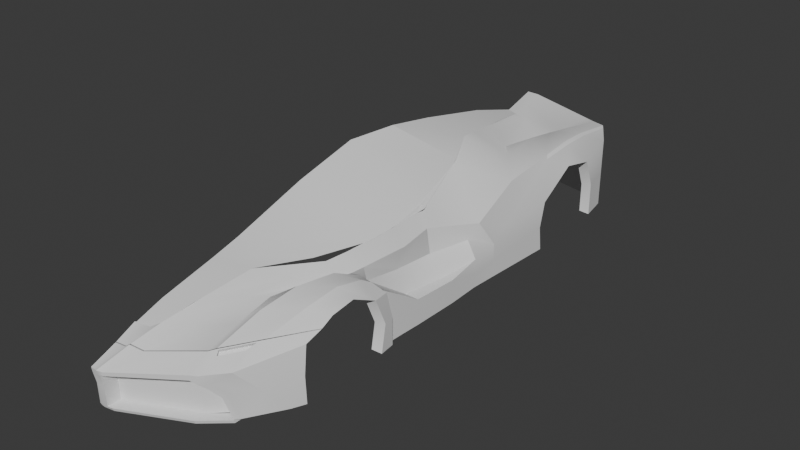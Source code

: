 # Source: parte4.blend  (saved by Blender 4.4.32; exported with 4.5.12 LTS)
import bpy
from mathutils import Matrix  # noqa: F401  (used for matrix-valued properties, if any)

bpy.ops.wm.read_factory_settings(use_empty=True)
scene = bpy.context.scene
scene.name = 'Scene'

# ---- collections
col_collection = bpy.data.collections.new('Collection'); scene.collection.children.link(col_collection)

# ---- node groups
ng_smooth_by_angle = bpy.data.node_groups.new('Smooth by Angle', 'GeometryNodeTree')
_s = ng_smooth_by_angle.interface.new_socket(name='Mesh', in_out='OUTPUT', socket_type='NodeSocketGeometry')
_s = ng_smooth_by_angle.interface.new_socket(name='Mesh', in_out='INPUT', socket_type='NodeSocketGeometry')
_s = ng_smooth_by_angle.interface.new_socket(name='Angle', in_out='INPUT', socket_type='NodeSocketFloat')
_s.subtype = 'ANGLE'
_s.default_value = 0.5236
_s.min_value = 0.0
_s.max_value = 3.142
_s.description = 'Maximum face angle for smooth edges'
_s = ng_smooth_by_angle.interface.new_socket(name='Ignore Sharpness', in_out='INPUT', socket_type='NodeSocketBool')
_s.force_non_field = True
ng_smooth_by_angle.description = 'Set the sharpness of mesh edges based on the angle between the neighboring faces'
ng_smooth_by_angle.is_modifier = True
_N = ng_smooth_by_angle.nodes; _L = ng_smooth_by_angle.links
n0 = _N.new('GeometryNodeSetShadeSmooth'); n0.name = 'Set Shade Smooth'; n0.location = (120, -80)
n0.domain = 'EDGE'
n1 = _N.new('GeometryNodeSetShadeSmooth'); n1.name = 'Set Shade Smooth.001'; n1.location = (300, -80)
n2 = _N.new('NodeGroupOutput'); n2.name = 'Group Output'; n2.location = (480, -80)
n3 = _N.new('GeometryNodeInputMeshEdgeAngle'); n3.name = 'Edge Angle'; n3.location = (-440, -240)
n4 = _N.new('NodeGroupInput'); n4.name = 'Group Input'; n4.location = (-80, -80)
n5 = _N.new('GeometryNodeInputEdgeSmooth'); n5.name = 'Is Edge Smooth'; n5.location = (-260, -120)
n6 = _N.new('GeometryNodeInputShadeSmooth'); n6.name = 'Is Shade Smooth'; n6.location = (-440, -397)
n7 = _N.new('FunctionNodeCompare'); n7.name = 'Compare'; n7.location = (-260, -260)
n7.operation = 'LESS_EQUAL'
n7.inputs[6].default_value = (0.0, 0.0, 0.0, 0.0)
n7.inputs[7].default_value = (0.0, 0.0, 0.0, 0.0)
n8 = _N.new('FunctionNodeBooleanMath'); n8.name = 'Boolean Math.001'; n8.location = (-80, -260)
n9 = _N.new('NodeGroupInput'); n9.name = 'Group Input.001'; n9.location = (-440, -329)
n10 = _N.new('NodeGroupInput'); n10.name = 'Group Input.002'; n10.location = (-259, -189)
n11 = _N.new('FunctionNodeBooleanMath'); n11.name = 'Boolean Math'; n11.location = (-80, -149)
n11.operation = 'OR'
n12 = _N.new('FunctionNodeBooleanMath'); n12.name = 'Boolean Math.002'; n12.location = (-260, -380)
n12.operation = 'OR'
n13 = _N.new('NodeGroupInput'); n13.name = 'Group Input.003'; n13.location = (-440, -460)
_L.new(n3.outputs[0], n7.inputs[0])
_L.new(n1.outputs[0], n2.inputs[0])
_L.new(n9.outputs[1], n7.inputs[1])
_L.new(n7.outputs[0], n8.inputs[0])
_L.new(n4.outputs[0], n0.inputs[0])
_L.new(n0.outputs[0], n1.inputs[0])
_L.new(n8.outputs[0], n0.inputs[2])
_L.new(n10.outputs[2], n11.inputs[1])
_L.new(n5.outputs[0], n11.inputs[0])
_L.new(n11.outputs[0], n0.inputs[1])
_L.new(n13.outputs[2], n12.inputs[1])
_L.new(n6.outputs[0], n12.inputs[0])
_L.new(n12.outputs[0], n8.inputs[1])
n2.is_active_output = True

# ---- world
world_world = bpy.data.worlds.new('World'); scene.world = world_world
world_world.use_nodes = True; world_world.node_tree.nodes.clear()
_N = world_world.node_tree.nodes; _L = world_world.node_tree.links
n0 = _N.new('ShaderNodeOutputWorld'); n0.name = 'World Output'; n0.location = (300, 300)
n1 = _N.new('ShaderNodeBackground'); n1.name = 'Background'; n1.location = (10, 300)
n1.inputs[0].default_value = (0.05088, 0.05088, 0.05088, 1.0)
_L.new(n1.outputs[0], n0.inputs[0])
n0.is_active_output = True
world_world.color = (0.05088, 0.05088, 0.05088)
world_world.sun_shadow_jitter_overblur = 0.0

# ---- meshes
me_plane = bpy.data.meshes.new('Plane')
me_plane.from_pydata([(0.0003926, -4.747, -0.3205), (1.717, 4.346, 0.4553), (1.126, -3.36, 0.05715), (1.172, -4.224, -0.31), (1.486, -1.414, 0.1484), (1.15, -2.814, 0.2024), (1.337, -2.177, 0.1768), (1.48, -1.648, 0.1594), (1.844, 0.7131, 0.0915), (0.005958, 4.088, 0.3881), (0.005958, 4.67, 0.5558), (1.986, -3.038, -0.04544), (1.953, -1.494, -0.03354), (1.985, -1.742, -0.02848), (2.011, -2.197, 0.2112), (1.878, -1.482, -0.02732), (1.918, 1.007, -0.3469), (1.918, 1.007, -0.3469), (1.983, 2.247, -0.1004), (1.991, 2.87, 0.3003), (1.973, 3.468, 0.1653), (1.833, 4.21, 0.2665), (1.145, 0.9668, 0.7284), (1.234, -1.867, 0.3453), (0.6503, -2.647, 0.3609), (0.4925, -3.367, 0.1944), (1.285, -1.516, 0.3584), (0.1572, -4.779, -0.3927), (0.2162, 4.659, 0.5558), (0.957, 2.629, 0.4347), (0.7797, 1.739, 0.8429), (0.5595, 2.719, 0.6703), (-0.001138, -4.067, -0.02058), (2.01, -2.581, 0.1579), (0.2521, -4.035, -0.01157), (1.812, 1.552, 0.4591), (1.807, 3.059, 0.6219), (1.749, 3.566, 0.5702), (0.07407, 4.04, 0.3999), (0.3064, 3.747, 0.4665), (0.7086, -3.668, 0.02657), (1.08, -2.337, 0.256), (0.9252, -3.003, 0.1996), (0.4831, 3.855, 0.4438), (0.2117, -4.761, -0.3855), (1.365, 4.419, 0.472), (1.064, 3.395, 0.3485), (0.243, 4.248, 0.4887), (1.288, 3.405, 0.5149), (1.325, 2.137, 0.5317), (1.282, 2.891, 0.5883), (1.506, 4.39, 0.4618), (1.809, 2.505, 0.562), (1.184, 3.805, 0.3979), (1.361, 3.732, 0.4972), (1.019, 3.077, 0.3843), (0.6967, 2.108, 0.7778), (1.755, 4.295, 0.4346), (1.861, 3.024, 0.582), (1.811, 3.559, 0.5456), (1.849, 2.445, 0.5177), (1.876, 1.768, 0.2461), (1.896, 0.5749, -0.4307), (1.664, -1.686, 0.209), (1.819, -1.644, 0.1454), (1.611, -3.916, -0.1667), (1.28, -4.177, -0.224), (1.749, -1.482, -0.02732), (1.596, -1.476, 0.01206), (1.828, -2.303, 0.3729), (1.426, -2.617, 0.3694), (1.823, -1.844, 0.2673), (1.538, -2.039, 0.3534), (1.338, -3.164, 0.2463), (1.776, -2.809, 0.2799), (1.774, -1.121, -0.2595), (1.64, -1.119, -0.2401), (1.606, -0.6925, 0.2061), (1.438, 0.004906, 0.1524), (1.907, -0.7696, -0.4864), (1.918, 0.006114, -0.5175), (1.32, 0.004344, 0.5053), (1.365, -0.6477, 0.4046), (1.799, -0.7696, -0.4864), (1.848, 0.006114, -0.5175), (1.778, 0.006114, -0.5175), (1.683, -0.7696, -0.4864), (1.892, -1.121, -0.2595), (1.705, 0.6368, -0.1967), (1.494, -0.7351, -0.1761), (1.495, 0.005604, -0.2349), (1.904, 1.259, -0.1503), (3.661e-33, -4.724, -0.9007), (1.717, 4.346, -0.9007), (1.185, -4.224, -0.9007), (0.005958, 4.67, -0.9007), (2.007, -3.087, -0.9007), (1.953, -1.372, -0.9092), (1.985, -1.631, -0.9092), (1.878, -1.359, -0.9092), (1.918, 1.007, -0.9007), (1.918, 1.007, -0.9007), (1.983, 2.197, -0.9007), (1.92, 3.748, -0.9007), (1.833, 4.21, -0.9007), (0.2162, 4.659, -0.9007), (0.2096, -4.702, -0.9007), (1.365, 4.419, -0.9007), (1.506, 4.39, -0.9007), (1.755, 4.295, -0.9007), (1.896, 0.5749, -0.9007), (1.907, -0.7696, -0.9007), (1.918, 0.006114, -0.9007), (1.892, -1.121, -0.9007), (1.717, 4.346, -0.2227), (1.755, 4.295, -0.2331), (0.2162, 4.659, -0.1725), (1.365, 4.419, -0.2143), (1.833, 4.21, -0.3171), (1.92, 3.748, -0.3486), (1.506, 4.39, -0.2195), (0.005958, 4.67, -0.1725), (1.983, 2.148, -0.5076), (1.918, 1.007, -0.6238), (1.953, -1.372, -0.4757), (1.985, -1.553, -0.4731), (0.1312, -4.513, -0.9007), (3.661e-33, -4.523, -0.9007), (-2.998e-17, -4.73, -0.5854), (1.892, -1.121, -0.5801), (1.878, -1.359, -0.4726), (1.896, 0.5749, -0.6657), (1.907, -0.7696, -0.6935), (1.918, 0.006114, -0.7091), (1.99, -3.087, -0.4898), (-5.6e-17, -4.77, -0.3964), (1.878, -2.98, -0.1582), (1.858, -1.795, -0.05366), (1.884, -2.212, 0.1655), (1.897, -2.562, 0.1167), (1.878, -3.025, -0.851), (1.858, -1.694, -0.8588), (1.858, -1.622, -0.4602), (1.878, -3.025, -0.4754), (1.853, 2.32, -0.1251), (1.86, 2.875, 0.232), (1.844, 3.408, 0.1116), (1.853, 2.276, -0.8383), (1.797, 3.658, -0.8383), (1.797, 3.658, -0.3463), (1.853, 2.231, -0.488), (1.61, -3.333, 0.03114), (1.224, -3.769, -0.06182), (1.222, -3.755, -0.05474), (1.146, -3.831, -0.08655), (1.146, -3.843, -0.09104), (1.283, -3.829, -0.02737), (1.598, -3.49, 0.03901), (1.889, -2.737, 0.001608), (1.552, -3.637, -0.01962), (1.314, -3.887, -0.0716), (1.293, -4.051, -0.1565), (1.592, -3.781, -0.09897), (1.856, -2.735, 0.05014), (1.858, -2.747, 0.02986), (1.572, -3.645, -0.03125), (1.306, -3.924, -0.089), (1.267, -3.805, -0.07374), (1.582, -3.466, -0.007362), (1.536, -3.612, -0.06599), (1.297, -3.862, -0.118), (1.255, -4.188, -0.3425), (1.534, -3.888, -0.9007), (1.489, -3.916, -0.5422), (1.329, -4.119, -0.3967), (0.05498, -4.734, -0.5879), (0.1312, -4.715, -0.9007), (0.1366, -4.756, -0.419), (1.824, -3.595, -0.5304), (1.917, -3.292, -0.9007), (0.2096, -4.767, -0.3274), (0.06726, -4.753, -0.32), (1.185, -4.224, -0.2284), (1.435, -3.961, -0.5861), (1.596, -3.828, -0.9007), (1.286, -4.174, -0.2687), (1.372, -4.092, -0.3323), (0.1347, -4.721, -0.5873), (0.05144, -4.728, -0.9007), (0.05738, -4.775, -0.4013), (0.2689, -4.47, -0.9007), (0.05643, -4.707, -0.9485), (1.185, -4.021, -0.9007), (1.534, -3.685, -0.9007), (1.53, -3.691, -0.9178), (1.53, -3.894, -0.9178), (0.2701, -4.468, -0.3871), (1.172, -4.021, -0.31), (0.1347, -4.518, -0.5873), (1.435, -3.758, -0.5861), (0.1572, -4.521, -0.4158), (1.255, -3.985, -0.3425), (1.329, -3.916, -0.3967), (0.1366, -4.52, -0.4586), (0.05144, -4.527, -0.9007), (0.004985, -4.703, -0.9485), (0.2146, -4.681, -0.9485), (0.1362, -4.694, -0.9485), (1.19, -4.203, -0.9485), (1.535, -3.873, -0.9656), (0.2739, -4.449, -0.9485), (1.19, -4.0, -0.9485), (1.535, -3.67, -0.9656), (0.1362, -4.492, -0.9485), (0.004985, -4.502, -0.9485), (0.05643, -4.506, -0.9485), (0.1096, -4.787, -0.3314), (-6.749e-17, -4.778, -0.3312), (1.956, -2.717, 0.03556), (0.3494, -3.931, 0.03411), (1.178, -3.908, -0.04968), (1.177, -3.896, -0.04536), (0.1742, -4.357, -0.163), (0.1706, -4.371, -0.1691), (1.468e-05, -4.375, -0.1678), (4.693e-05, -4.389, -0.1738), (2.001, -2.783, 0.04694), (2.002, -2.766, 0.05447), (1.996, -2.77, 0.04851), (0.4351, -4.283, -0.1633), (0.428, -4.298, -0.1684), (1.256, -3.821, -0.01423), (1.256, -3.834, -0.02091), (1.651, -3.397, 0.06915), (1.649, -3.414, 0.06154), (0.2521, -4.364, -0.1117), (0.256, -4.349, -0.1057), (1.612, -3.349, 0.02171), (0.2249, -4.3, -0.1527), (0.2235, -4.284, -0.1465), (0.4019, -4.218, -0.2044), (0.3914, -4.233, -0.2082), (-0.03122, -4.323, -0.2148), (-0.03126, -4.31, -0.2088), (0.149, -4.294, -0.2036), (0.1429, -4.307, -0.2101)], [], [(71, 64, 12, 13), (59, 57, 21, 20), (8, 35, 61, 91), (69, 71, 13, 14), (60, 58, 19, 18), (74, 69, 14, 33), (64, 67, 15, 12), (58, 59, 20, 19), (23, 26, 4, 7), (30, 56, 49, 35), (31, 39, 43, 29), (41, 23, 7, 6), (42, 41, 6, 5), (75, 83, 79, 87), (40, 42, 5, 2), (49, 56, 31, 29), (0, 225, 223, 181), (9, 10, 28, 47, 38), (228, 227, 33, 139, 158), (216, 235, 230, 180), (68, 89, 86, 76), (22, 30, 35, 8), (54, 51, 1, 37), (53, 45, 51, 54), (66, 232, 166, 161), (47, 28, 45, 53), (219, 25, 42, 40), (25, 24, 41, 42), (24, 23, 41), (50, 48, 54, 37, 36, 52), (29, 43, 46, 55), (38, 47, 43, 39), (36, 37, 59, 58), (52, 36, 58, 60), (35, 49, 50, 52), (35, 52, 60, 61), (46, 53, 54, 48), (43, 47, 53, 46), (29, 55, 50, 49), (50, 55, 46, 48), (37, 1, 57, 59), (17, 91, 61, 60, 18), (68, 76, 75, 67), (16, 62, 88, 8), (157, 156, 232, 234), (182, 220, 232, 66), (63, 68, 67, 64), (7, 4, 68, 63), (73, 70, 69, 74), (81, 22, 8, 78), (2, 5, 70, 73), (70, 72, 71, 69), (5, 6, 72, 70), (72, 63, 64, 71), (26, 82, 77, 4), (76, 86, 83, 75), (89, 77, 78, 90), (77, 82, 81, 78), (79, 83, 84, 80), (83, 86, 85, 84), (90, 88, 62, 85), (78, 8, 88, 90), (86, 89, 90, 85), (62, 80, 84, 85), (67, 75, 87, 15), (4, 77, 89, 68), (6, 7, 63, 72), (91, 17, 8), (115, 114, 93, 109), (117, 116, 105, 107), (119, 118, 104, 103), (125, 124, 97, 98), (128, 175, 188, 92), (130, 129, 113, 99), (131, 123, 100, 110), (129, 132, 111, 113), (114, 120, 108, 93), (132, 133, 112, 111), (133, 131, 110, 112), (116, 121, 95, 105), (123, 122, 102, 101), (135, 189, 175, 128), (118, 115, 109, 104), (176, 187, 198, 126), (120, 117, 107, 108), (195, 94, 208, 209), (124, 130, 99, 97), (51, 45, 117, 120), (21, 57, 115, 118), (17, 18, 122, 123), (28, 10, 121, 116), (1, 51, 120, 114), (20, 21, 118, 119), (45, 28, 116, 117), (57, 1, 114, 115), (12, 15, 130, 124), (66, 65, 186, 185), (65, 11, 134, 178), (80, 62, 131, 133), (79, 80, 133, 132), (87, 79, 132, 129), (62, 16, 123, 131), (15, 87, 129, 130), (183, 172, 193, 199), (13, 12, 124, 125), (33, 14, 138, 139), (125, 98, 141, 142), (96, 134, 143, 140), (65, 234, 226, 11), (14, 13, 137, 138), (134, 11, 136, 143), (13, 125, 142, 137), (20, 119, 149, 146), (122, 18, 144, 150), (18, 19, 145, 144), (102, 122, 150, 147), (19, 20, 146, 145), (119, 103, 148, 149), (233, 74, 33, 227), (229, 40, 2, 221), (156, 160, 166, 232), (236, 219, 40, 229), (11, 226, 228, 158, 136), (222, 34, 219, 236), (221, 2, 73, 231), (166, 165, 162, 161), (157, 159, 169, 168), (161, 162, 65, 66), (159, 157, 234, 165), (65, 162, 165, 234), (164, 163, 218), (160, 159, 165, 166), (231, 73, 74, 233), (168, 169, 170, 167), (159, 160, 170, 169), (156, 157, 168, 167), (160, 156, 167, 170), (178, 173, 186, 65), (189, 135, 217, 216), (3, 171, 201, 197), (185, 182, 66), (178, 179, 184, 173), (187, 177, 203, 198), (179, 178, 134, 96), (44, 27, 216, 180), (3, 44, 180, 182), (172, 183, 173, 184), (174, 171, 185, 186), (183, 174, 186, 173), (171, 3, 182, 185), (187, 176, 188, 175), (27, 177, 189, 216), (177, 187, 175, 189), (191, 207, 213, 215), (205, 191, 215, 214), (208, 206, 210, 211), (209, 208, 211, 212), (94, 106, 206, 208), (126, 204, 215, 213), (171, 174, 202, 201), (27, 44, 196, 200), (177, 27, 200, 203), (174, 183, 199, 202), (126, 190, 210, 213), (44, 3, 197, 196), (206, 207, 213, 210), (190, 192, 211, 210), (204, 127, 214, 215), (92, 188, 191, 205), (188, 176, 207, 191), (192, 194, 212, 211), (194, 195, 209, 212), (106, 176, 207, 206), (176, 106, 94, 195, 194, 192, 190, 126), (0, 181, 216, 217), (224, 32, 34, 222), (181, 223, 235, 216), (234, 232, 152, 237), (225, 224, 243, 242), (235, 223, 245, 238), (226, 234, 237, 164), (228, 226, 164, 218), (222, 236, 239, 244), (231, 233, 151, 153), (233, 227, 163, 151), (180, 230, 220, 182), (154, 153, 152, 155), (153, 151, 237, 152), (239, 240, 241, 238), (151, 163, 164, 237), (243, 244, 245, 242), (240, 154, 155, 241), (244, 239, 238, 245), (227, 228, 218, 163), (224, 222, 244, 243), (236, 229, 240, 239), (221, 231, 153, 154), (223, 225, 242, 245), (229, 221, 154, 240), (230, 235, 238, 241), (232, 220, 155, 152), (220, 230, 241, 155)])
me_plane.polygons.foreach_set('use_smooth', [1, 1, 1, 1, 1, 1, 1, 1, 1, 1, 1, 1, 1, 1, 1, 1, 1, 1, 1, 1, 1, 1, 1, 1, 1, 1, 1, 1, 1, 1, 1, 1, 1, 1, 1, 1, 1, 1, 1, 1, 1, 1, 1, 1, 1, 1, 1, 1, 1, 1, 1, 1, 1, 1, 1, 1, 1, 1, 1, 1, 1, 1, 1, 1, 1, 1, 1, 1, 1, 1, 1, 1, 1, 1, 1, 1, 1, 1, 1, 1, 1, 1, 1, 1, 1, 0, 1, 1, 1, 1, 1, 1, 1, 1, 1, 1, 1, 1, 1, 1, 1, 1, 1, 1, 1, 1, 1, 1, 1, 1, 1, 1, 1, 1, 1, 1, 1, 1, 1, 1, 1, 1, 1, 1, 1, 1, 1, 1, 1, 1, 1, 1, 1, 1, 1, 1, 1, 1, 1, 1, 1, 1, 1, 1, 1, 1, 1, 1, 1, 1, 1, 1, 1, 1, 1, 0, 0, 0, 0, 1, 1, 1, 1, 0, 1, 0, 0, 0, 1, 1, 0, 0, 0, 0, 1, 1, 1, 1, 0, 1, 1, 1, 1, 1, 1, 1, 1, 1, 1, 1, 1, 1, 1, 1, 1, 1, 1, 1, 1, 1, 1, 1])
_k = {(77, 78): 0.13397, (8, 78): 0.13397, (4, 77): 0.13397, (8, 91): 0.13397}
me_plane.attributes.new('crease_edge', 'FLOAT', 'EDGE').data.foreach_set('value', [_k.get((min(e.vertices), max(e.vertices)), 0.0) for e in me_plane.edges])
_uv = me_plane.uv_layers.new(name='UVMap')
_uv.uv.foreach_set('vector', [0.0, 0.0, 0.0, 0.0, 0.0, 0.0, 0.0, 0.0, 0.0, 0.0, 0.0, 0.0, 0.0, 0.0, 0.0, 0.0, 0.0, 0.0, 0.0, 0.0, 0.0, 0.0, 0.0, 0.0, 0.0, 0.0, 0.0, 0.0, 0.0, 0.0, 0.0, 0.0, 0.0, 0.0, 0.0, 0.0, 0.0, 0.0, 0.0, 0.0, 0.0, 0.0, 0.0, 0.0, 0.0, 0.0, 0.0, 0.0, 0.0, 0.0, 0.0, 0.0, 0.0, 0.0, 0.0, 0.0, 0.0, 0.0, 0.0, 0.0, 0.0, 0.0, 0.0, 0.0, 0.0, 0.0, 0.0, 0.0, 0.0, 0.0, 0.0, 0.0, 0.0, 0.0, 0.0, 0.0, 0.0, 0.0, 0.0, 0.0, 0.0, 0.0, 0.0, 0.0, 0.0, 0.0, 0.0, 0.0, 0.0, 0.0, 0.0, 0.0, 0.0, 0.0, 0.0, 0.0, 0.0, 0.0, 0.0, 0.0, 0.0, 0.0, 0.0, 0.0, 0.0, 0.0, 0.0, 0.0, 0.0, 0.0, 0.0, 0.0, 0.0, 0.0, 0.0, 0.0, 0.0, 0.0, 0.0, 0.0, 0.0, 0.0, 0.0, 0.0, 0.0, 0.0, 0.0, 0.0, 0.0, 0.0, 0.0, 0.0, 0.0, 0.0, 0.0, 0.0, 0.0, 0.0, 0.0, 0.0, 0.0, 0.0, 0.0, 0.0, 0.0, 0.0, 0.0, 0.0, 0.0, 0.0, 0.0, 0.0, 0.0, 0.0, 0.0, 0.0, 0.0, 0.0, 0.0, 0.0, 0.0, 0.0, 0.0, 0.0, 0.0, 0.0, 0.0, 0.0, 0.0, 0.0, 0.0, 0.0, 0.0, 0.0, 0.0, 0.0, 0.0, 0.0, 0.0, 0.0, 0.0, 0.0, 0.0, 0.0, 0.0, 0.0, 0.0, 0.0, 0.0, 0.0, 0.0, 0.0, 0.0, 0.0, 0.0, 0.0, 0.0, 0.0, 0.0, 0.0, 0.0, 0.0, 0.0, 0.0, 0.0, 0.0, 0.0, 0.0, 0.0, 0.0, 0.0, 0.0, 0.0, 0.0, 0.0, 0.0, 0.0, 0.0, 0.0, 0.0, 0.0, 0.0, 0.0, 0.0, 0.0, 0.0, 0.0, 0.0, 0.0, 0.0, 0.0, 0.0, 0.0, 0.0, 0.0, 0.0, 0.0, 0.0, 0.0, 0.0, 0.0, 0.0, 0.0, 0.0, 0.0, 0.0, 0.0, 0.0, 0.0, 0.0, 0.0, 0.0, 0.0, 0.0, 0.0, 0.0, 0.0, 0.0, 0.0, 0.0, 0.0, 0.0, 0.0, 0.0, 0.0, 0.0, 0.0, 0.0, 0.0, 0.0, 0.0, 0.0, 0.0, 0.0, 0.0, 0.0, 0.0, 0.0, 0.0, 0.0, 0.0, 0.0, 0.0, 0.0, 0.0, 0.0, 0.0, 0.0, 0.0, 0.0, 0.0, 0.0, 0.0, 0.0, 0.0, 0.0, 0.0, 0.0, 0.0, 0.0, 0.0, 0.0, 0.0, 0.0, 0.0, 0.0, 0.0, 0.0, 0.0, 0.0, 0.0, 0.0, 0.0, 0.0, 0.0, 0.0, 0.0, 0.0, 0.0, 0.0, 0.0, 0.0, 0.0, 0.0, 0.0, 0.0, 0.0, 0.0, 0.0, 0.0, 0.0, 0.0, 0.0, 0.0, 0.0, 0.0, 0.0, 0.0, 0.0, 0.0, 0.0, 0.0, 0.0, 0.0, 0.0, 0.0, 0.0, 0.0, 0.0, 0.0, 0.0, 0.0, 0.0, 0.0, 0.0, 0.0, 0.0, 0.0, 0.0, 0.0, 0.0, 0.0, 0.0, 0.0, 0.0, 0.0, 0.0, 0.0, 0.0, 0.0, 0.0, 0.0, 0.0, 0.0, 0.0, 0.0, 0.0, 0.0, 0.0, 0.0, 0.0, 0.0, 0.0, 0.0, 0.0, 0.0, 0.0, 0.0, 0.0, 0.0, 0.0, 0.0, 0.0, 0.0, 0.0, 0.0, 0.0, 0.0, 0.0, 0.0, 0.0, 0.0, 0.0, 0.0, 0.0, 0.0, 0.0, 0.0, 0.0, 0.0, 0.0, 0.0, 0.0, 0.0, 0.0, 0.0, 0.0, 0.0, 0.0, 0.0, 0.0, 0.0, 0.0, 0.0, 0.0, 0.0, 0.0, 0.0, 0.0, 0.0, 0.0, 0.0, 0.0, 0.0, 0.0, 0.0, 0.0, 0.0, 0.0, 0.0, 0.0, 0.0, 0.0, 0.0, 0.0, 0.0, 0.0, 0.0, 0.0, 0.0, 0.0, 0.0, 0.0, 0.0, 0.0, 0.0, 0.0, 0.0, 0.0, 0.0, 0.0, 0.0, 0.0, 0.0, 0.0, 0.0, 0.0, 0.0, 0.0, 0.0, 0.0, 0.0, 0.0, 0.0, 0.0, 0.0, 0.0, 0.0, 0.0, 0.0, 0.0, 0.0, 0.0, 0.0, 0.0, 0.0, 0.0, 0.0, 0.0, 0.0, 0.0, 0.0, 0.0, 0.0, 0.0, 0.0, 0.0, 0.0, 0.0, 0.0, 0.0, 0.0, 0.0, 0.0, 0.0, 0.0, 0.0, 0.0, 0.0, 0.0, 0.0, 0.0, 0.0, 0.0, 0.0, 0.0, 0.0, 0.0, 0.0, 0.0, 0.0, 0.0, 0.0, 0.0, 0.0, 0.0, 0.0, 0.0, 0.0, 0.0, 0.0, 0.0, 0.0, 0.0, 0.0, 0.0, 0.0, 0.0, 0.0, 0.0, 0.0, 0.0, 0.0, 0.0, 0.0, 0.0, 0.0, 0.0, 0.0, 0.0, 0.0, 0.0, 0.0, 0.0, 0.0, 0.0, 0.0, 0.0, 0.0, 0.0, 0.0, 0.0, 0.0, 0.0, 0.0, 0.0, 0.0, 0.0, 0.0, 0.0, 0.0, 0.0, 0.0, 0.0, 0.0, 0.0, 0.0, 0.0, 0.0, 0.0, 0.0, 0.0, 0.0, 0.0, 0.0, 0.0, 0.0, 0.0, 0.0, 0.0, 0.0, 0.0, 0.0, 0.0, 0.0, 0.0, 0.0, 0.0, 0.0, 0.0, 0.0, 0.0, 0.0, 0.0, 0.0, 0.0, 0.0, 0.0, 0.0, 0.0, 0.0, 0.0, 0.0, 0.0, 0.0, 0.0, 0.0, 0.0, 0.0, 0.0, 0.0, 0.0, 0.0, 0.0, 0.0, 0.0, 0.0, 0.0, 0.0, 0.0, 0.0, 0.0, 0.0, 0.0, 0.0, 0.0, 0.0, 0.0, 0.0, 0.0, 0.0, 0.0, 0.0, 0.0, 0.0, 0.0, 0.0, 0.0, 0.0, 0.0, 0.0, 0.0, 0.0, 0.0, 0.0, 0.0, 0.0, 0.0, 0.0, 0.0, 0.0, 0.0, 0.0, 0.0, 0.0, 0.0, 0.0, 0.0, 0.0, 0.0, 0.0, 0.0, 0.0, 0.0, 0.0, 0.0, 0.0, 0.0, 0.0, 0.0, 0.0, 0.0, 0.0, 0.0, 0.0, 0.0, 0.0, 0.0, 0.0, 0.0, 0.0, 0.0, 0.0, 0.0, 0.0, 0.0, 0.0, 0.0, 0.0, 0.0, 0.0, 0.0, 0.0, 0.0, 0.0, 0.0, 0.0, 0.0, 0.0, 0.0, 0.0, 0.0, 0.0, 0.0, 0.0, 0.0, 0.0, 0.0, 0.0, 0.0, 0.0, 0.0, 0.0, 0.0, 0.0, 0.0, 0.0, 0.0, 0.0, 0.0, 0.0, 0.0, 0.0, 0.0, 0.0, 0.0, 0.0, 0.0, 0.0, 0.0, 0.0, 0.0, 0.0, 0.0, 0.0, 0.0, 0.0, 0.0, 0.0, 0.0, 0.0, 0.0, 0.0, 0.0, 0.0, 0.0, 0.0, 0.0, 0.0, 0.0, 0.0, 0.0, 0.0, 0.0, 0.0, 0.0, 0.0, 0.0, 0.0, 0.0, 0.0, 0.0, 0.0, 0.0, 0.0, 0.0, 0.0, 0.0, 0.0, 0.0, 0.0, 0.0, 0.0, 0.0, 0.0, 0.0, 0.0, 0.0, 0.0, 0.0, 0.0, 0.0, 0.0, 0.0, 0.0, 0.0, 0.0, 0.0, 0.0, 0.0, 0.0, 0.0, 0.0, 0.0, 0.0, 0.0, 0.0, 0.0, 0.0, 0.0, 0.0, 0.0, 0.0, 0.0, 0.0, 0.0, 0.0, 0.0, 0.0, 0.0, 0.0, 0.0, 0.0, 0.0, 0.0, 0.0, 0.0, 0.0, 0.0, 0.0, 0.0, 0.0, 0.0, 0.0, 0.0, 0.0, 0.0, 0.0, 0.0, 0.0, 0.0, 0.0, 0.0, 0.0, 0.0, 0.0, 0.0, 0.0, 0.0, 0.0, 0.0, 0.0, 0.0, 0.0, 0.0, 0.0, 0.0, 0.0, 0.0, 0.0, 0.0, 0.0, 0.0, 0.0, 0.0, 0.0, 0.0, 0.0, 0.0, 0.0, 0.0, 0.0, 0.0, 0.0, 0.0, 0.0, 0.0, 0.0, 0.0, 0.0, 0.0, 0.0, 0.0, 0.0, 0.0, 0.0, 0.0, 0.0, 0.0, 0.0, 0.0, 0.0, 0.0, 0.0, 0.0, 0.0, 0.0, 0.0, 0.0, 0.0, 0.0, 0.0, 0.0, 0.0, 0.0, 0.0, 0.0, 0.0, 0.0, 0.0, 0.0, 0.0, 0.0, 0.0, 0.0, 0.0, 0.0, 0.0, 0.0, 0.0, 0.0, 0.0, 0.0, 0.0, 0.0, 0.0, 0.0, 0.0, 0.0, 0.0, 0.0, 0.0, 0.0, 0.0, 0.0, 0.0, 0.0, 0.0, 0.0, 0.0, 0.0, 0.0, 0.0, 0.0, 0.0, 0.0, 0.0, 0.0, 0.0, 0.0, 0.0, 0.0, 0.0, 0.0, 0.0, 0.0, 0.0, 0.0, 0.0, 0.0, 0.0, 0.0, 0.0, 0.0, 0.0, 0.0, 0.0, 0.0, 0.0, 0.0, 0.0, 0.0, 0.0, 0.0, 0.0, 0.0, 0.0, 0.0, 0.0, 0.0, 0.0, 0.0, 0.0, 0.0, 0.0, 0.0, 0.0, 0.0, 0.0, 0.0, 0.0, 0.0, 0.0, 0.0, 0.0, 0.0, 0.0, 0.0, 0.0, 0.0, 0.0, 0.0, 0.0, 0.0, 0.0, 0.0, 0.0, 0.0, 0.0, 0.0, 0.0, 0.0, 0.0, 0.0, 0.0, 0.0, 0.0, 0.0, 0.0, 0.0, 0.0, 0.0, 0.0, 0.0, 0.0, 0.0, 0.0, 0.0, 0.0, 0.0, 0.0, 0.0, 0.0, 0.0, 0.0, 0.0, 0.0, 0.0, 0.0, 0.0, 0.0, 0.0, 0.0, 0.0, 0.0, 0.0, 0.0, 0.0, 0.0, 0.0, 0.0, 0.0, 0.0, 0.0, 0.0, 0.0, 0.0, 0.0, 0.0, 0.0, 0.0, 0.0, 0.0, 0.0, 0.0, 0.0, 0.0, 0.0, 0.0, 0.0, 0.0, 0.0, 0.0, 0.0, 0.0, 0.0, 0.0, 0.0, 0.0, 0.0, 0.0, 0.0, 0.0, 0.0, 0.0, 0.0, 0.0, 0.0, 0.0, 0.0, 0.0, 0.0, 0.0, 0.0, 0.0, 0.0, 0.0, 0.0, 0.0, 0.0, 0.0, 0.0, 0.0, 0.0, 0.0, 0.0, 0.0, 0.0, 0.0, 0.0, 0.0, 0.0, 0.0, 0.0, 0.0, 0.0, 0.0, 0.0, 0.0, 0.0, 0.0, 0.0, 0.0, 0.0, 0.0, 0.0, 0.0, 0.0, 0.0, 0.0, 0.0, 0.0, 0.0, 0.0, 0.0, 0.0, 0.0, 0.0, 0.0, 0.0, 0.0, 0.0, 0.0, 0.0, 0.0, 0.0, 0.0, 0.0, 0.0, 0.0, 0.0, 0.0, 0.0, 0.0, 0.0, 0.0, 0.0, 0.0, 0.0, 0.0, 0.0, 0.0, 0.0, 0.0, 0.0, 0.0, 0.0, 0.0, 0.0, 0.0, 0.0, 0.0, 0.0, 0.0, 0.0, 0.0, 0.0, 0.0, 0.0, 0.0, 0.0, 0.0, 0.0, 0.0, 0.0, 0.0, 0.0, 0.0, 0.0, 0.0, 0.0, 0.0, 0.0, 0.0, 0.0, 0.0, 0.0, 0.0, 0.0, 0.0, 0.0, 0.0, 0.0, 0.0, 0.0, 0.0, 0.0, 0.0, 0.0, 0.0, 0.0, 0.0, 0.0, 0.0, 0.0, 0.0, 0.0, 0.0, 0.0, 0.0, 0.0, 0.0, 0.0, 0.0, 0.0, 0.0, 0.0, 0.0, 0.0, 0.0, 0.0, 0.0, 0.0, 0.0, 0.0, 0.0, 0.0, 0.0, 0.0, 0.0, 0.0, 0.0, 0.0, 0.0, 0.0, 0.0, 0.0, 0.0, 0.0, 0.0, 0.0, 0.0, 0.0, 0.0, 0.0, 0.0, 0.0, 0.0, 0.0, 0.0, 0.0, 0.0, 0.0, 0.0, 0.0, 0.0, 0.0, 0.0, 0.0, 0.0, 0.0, 0.0, 0.0, 0.0, 0.0, 0.0, 0.0, 0.0, 0.0, 0.0, 0.0, 0.0, 0.0, 0.0, 0.0, 0.0, 0.0, 0.0, 0.0, 0.0, 0.0, 0.0, 0.0, 0.0, 0.0, 0.0, 0.0, 0.0, 0.0, 0.0, 0.0, 0.0, 0.0, 0.0, 0.0, 0.0, 0.0, 0.0, 0.0, 0.0, 0.0, 0.0, 0.0, 0.0, 0.0, 0.0, 0.0, 0.0, 0.0, 0.0, 0.0, 0.0, 0.0, 0.0, 0.0, 0.0, 0.0, 0.0, 0.0, 0.0, 0.0, 0.0, 0.0, 0.0, 0.0, 0.0, 0.0, 0.0, 0.0, 0.0, 0.0, 0.0, 0.0, 0.0, 0.0, 0.0, 0.0, 0.0, 0.0, 0.0, 0.0, 0.0, 0.0, 0.0, 0.0, 0.0, 0.0, 0.0, 0.0, 0.0, 0.0, 0.0, 0.0, 0.0, 0.0, 0.0, 0.0, 0.0, 0.0, 0.0, 0.0, 0.0, 0.0, 0.0, 0.0, 0.0, 0.0, 0.0, 0.0, 0.0, 0.0, 0.0, 0.0, 0.0, 0.0, 0.0, 0.0, 0.0, 0.0, 0.0, 0.0, 0.0, 0.0, 0.0, 0.0, 0.0, 0.0, 0.0, 0.0, 0.0, 0.0, 0.0, 0.0, 0.0, 0.0, 0.0, 0.0, 0.0, 0.0, 0.0, 0.0, 0.0, 0.0, 0.0, 0.0, 0.0, 0.0, 0.0, 0.0, 0.0, 0.0, 0.0, 0.0, 0.0, 0.0, 0.0, 0.0, 0.0, 0.0, 0.0, 0.0, 0.0, 0.0, 0.0, 0.0, 0.0, 0.0, 0.0, 0.0, 0.0, 0.0, 0.0, 0.0, 0.0, 0.0, 0.0, 0.0, 0.0, 0.0, 0.0, 0.0, 0.0, 0.0, 0.0, 0.0, 0.0, 0.0, 0.0, 0.0, 0.0, 0.0, 0.0, 0.0, 0.0, 0.0, 0.0, 0.0, 0.0, 0.0, 0.0, 0.0, 0.0, 0.0, 0.0, 0.0, 0.0, 0.0, 0.0, 0.0, 0.0, 0.0, 0.0, 0.0, 0.0, 0.0, 0.0, 0.0, 0.0, 0.0, 0.0, 0.0, 0.0, 0.0, 0.0, 0.0, 0.0, 0.0, 0.0, 0.0, 0.0, 0.0, 0.0, 0.0, 0.0, 0.0, 0.0, 0.0, 0.0, 0.0, 0.0, 0.0, 0.0, 0.0, 0.0, 0.0, 0.0, 0.0, 0.0, 0.0, 0.0, 0.0, 0.0, 0.0, 0.0, 0.0, 0.0, 0.0, 0.0, 0.0, 0.0, 0.0, 0.0, 0.0, 0.0, 0.0, 0.0, 0.0, 0.0, 0.0, 0.0, 0.0, 0.0, 0.0, 0.0, 0.0, 0.0, 0.0, 0.0, 0.0, 0.0, 0.0, 0.0, 0.0, 0.0, 0.0, 0.0, 0.0, 0.0, 0.0, 0.0, 0.0, 0.0, 0.0, 0.0, 0.0, 0.0, 0.0, 0.0, 0.0, 0.0, 0.0, 0.0, 0.0, 0.0, 0.0, 0.0, 0.0, 0.0, 0.0, 0.0, 0.0, 0.0, 0.0, 0.0, 0.0, 0.0, 0.0, 0.0, 0.0, 0.0, 0.0, 0.0, 0.0, 0.0, 0.0, 0.0, 0.0, 0.0, 0.0, 0.0, 0.0, 0.0, 0.0, 0.0, 0.0, 0.0, 0.0, 0.0, 0.0, 0.0, 0.0, 0.0, 0.0, 0.0, 0.0, 0.0, 0.0, 0.0, 0.0, 0.0, 0.0, 0.0, 0.0, 0.0, 0.0, 0.0, 0.0, 0.0])
me_plane.update()
me_plane_001 = bpy.data.meshes.new('Plane.001')
me_plane_001.from_pydata([(8.542e-08, -2.271, 0.4612), (0.004226, -2.744, 0.3354), (0.008972, -3.617, 0.123), (1.241e-07, -1.056, 0.8651), (0.005958, 0.001191, 1.137), (0.005958, 0.9528, 1.072), (0.005958, 0.9528, 1.072), (0.005958, 1.8, 0.9352), (0.005958, 3.131, 0.6633), (0.005958, 4.088, 0.3881), (1.112, 1.096, 0.765), (1.392, 0.001191, 0.4553), (1.096, -1.961, 0.3861), (0.6503, -2.647, 0.3609), (0.454, -3.543, 0.1538), (1.342, -1.117, 0.3732), (0.2652, 3.906, 0.433), (0.7797, 1.739, 0.8429), (0.4748, 3.095, 0.6039), (0.005385, -4.09, -0.04624), (0.3316, -4.05, -0.03322)], [], [(0, 3, 15, 12), (19, 2, 14, 20), (3, 4, 11, 15), (2, 1, 13, 14), (1, 0, 12, 13), (4, 5, 10, 11), (8, 9, 16, 18), (7, 8, 18, 17), (6, 7, 17, 10)])
me_plane_001.polygons.foreach_set('use_smooth', [True] * 9)
_uv = me_plane_001.uv_layers.new(name='UVMap')
_uv.uv.foreach_set('vector', [0.0, 0.0, 0.0, 0.0, 0.0, 0.0, 0.0, 0.0, 0.0, 0.0, 0.0, 0.0, 0.0, 0.0, 0.0, 0.0, 0.0, 0.0, 0.0, 0.0, 0.0, 0.0, 0.0, 0.0, 0.0, 0.0, 0.0, 0.0, 0.0, 0.0, 0.0, 0.0, 0.0, 0.0, 0.0, 0.0, 0.0, 0.0, 0.0, 0.0, 0.0, 0.0, 0.0, 0.0, 0.0, 0.0, 0.0, 0.0, 0.0, 0.0, 0.0, 0.0, 0.0, 0.0, 0.0, 0.0, 0.0, 0.0, 0.0, 0.0, 0.0, 0.0, 0.0, 0.0, 0.0, 0.0, 0.0, 0.0, 0.0, 0.0, 0.0, 0.0])
me_plane_001.update()
me_plane_002 = bpy.data.meshes.new('Plane.002')
me_plane_002.from_pydata([(0.2689, -4.47, -0.9007), (0.1312, -4.512, -0.9007), (1.185, -4.021, -0.9007), (1.534, -3.685, -0.9007), (1.185, -4.021, -0.5646), (0.2689, -4.475, -0.5867), (0.2701, -4.468, -0.3871), (1.172, -4.021, -0.31), (0.1347, -4.518, -0.5873), (1.435, -3.758, -0.5861), (0.1572, -4.521, -0.4158), (1.255, -3.985, -0.3425), (1.329, -3.916, -0.3967), (0.1366, -4.52, -0.4586)], [], [(5, 4, 2, 0), (7, 11, 12, 9, 4), (8, 13, 10, 6, 5), (6, 7, 4, 5), (1, 8, 5, 0), (4, 9, 3, 2)])
me_plane_002.polygons.foreach_set('use_smooth', [True] * 6)
_uv = me_plane_002.uv_layers.new(name='UVMap')
_uv.uv.foreach_set('vector', [0.0, 0.0, 0.0, 0.0, 0.0, 0.0, 0.0, 0.0, 0.0, 0.0, 0.0, 0.0, 0.0, 0.0, 0.0, 0.0, 0.0, 0.0, 0.0, 0.0, 0.0, 0.0, 0.0, 0.0, 0.0, 0.0, 0.0, 0.0, 0.0, 0.0, 0.0, 0.0, 0.0, 0.0, 0.0, 0.0, 0.0, 0.0, 0.0, 0.0, 0.0, 0.0, 0.0, 0.0, 0.0, 0.0, 0.0, 0.0, 0.0, 0.0, 0.0, 0.0])
me_plane_002.update()

# ---- objects
ob_plane = bpy.data.objects.new('Plane', me_plane)
ob_roff = bpy.data.objects.new('roff', me_plane_001)
ob_p_face = bpy.data.objects.new('p_face', me_plane_002)
ob_front = bpy.data.objects.new('front', None)
ob_side = bpy.data.objects.new('side', None)
ob_top = bpy.data.objects.new('top', None)
ob_back = bpy.data.objects.new('back', None)

# ---- transforms, parenting, visibility, modifiers, constraints
ob_plane.location = (0.0, 0.0, 0.0)
_m = ob_plane.modifiers.new('Smooth by Angle', 'NODES')
_m.node_group = ng_smooth_by_angle
_m.use_pin_to_last = True
_m.show_group_selector = False
ob_roff.location = (0.0, 0.0, 0.0)
ob_roff.hide_select = True
_m = ob_roff.modifiers.new('Smooth by Angle', 'NODES')
_m.node_group = ng_smooth_by_angle
_m.use_pin_to_last = True
_m.show_group_selector = False
ob_p_face.location = (0.0, 0.0, 0.0)
_m = ob_p_face.modifiers.new('Smooth by Angle', 'NODES')
_m.node_group = ng_smooth_by_angle
_m.use_pin_to_last = True
_m.show_group_selector = False
ob_front.location = (-0.01444, -6.006, -0.009379)
ob_front.rotation_euler = (1.571, 2.22e-16, 2.22e-16)
ob_front.scale = (1.012, 1.012, 1.012)
ob_front.empty_display_type = 'IMAGE'
ob_front.empty_display_size = 5.0
ob_front.use_empty_image_alpha = True
ob_front.color = (1.0, 1.0, 1.0, 0.2)
ob_side.location = (-3.378, 0.09986, 0.005627)
ob_side.rotation_euler = (1.571, -1.034e-05, 315.7)
ob_side.scale = (2.18, 2.134, 2.134)
ob_side.empty_display_type = 'IMAGE'
ob_side.empty_display_size = 5.0
ob_side.use_empty_image_alpha = True
ob_side.color = (1.0, 1.0, 1.0, 0.2)
ob_top.location = (0.009386, -0.049, -1.69)
ob_top.rotation_euler = (0.0, -0.0, -4.712)
ob_top.scale = (2.255, 2.248, 2.248)
ob_top.empty_display_type = 'IMAGE'
ob_top.empty_display_size = 5.0
ob_top.use_empty_image_alpha = True
ob_top.color = (1.0, 1.0, 1.0, 0.2)
ob_back.location = (-0.0372, -5.508, 0.1207)
ob_back.rotation_euler = (1.571, 2.22e-16, 2.22e-16)
ob_back.scale = (1.02, 1.02, 1.02)
ob_back.empty_display_type = 'IMAGE'
ob_back.empty_display_size = 5.0
ob_back.use_empty_image_alpha = True
ob_back.color = (1.0, 1.0, 1.0, 0.2)

# ---- collection membership
scene.collection.objects.link(ob_plane)
scene.collection.objects.link(ob_roff)
scene.collection.objects.link(ob_p_face)
col_collection.objects.link(ob_front)
col_collection.objects.link(ob_side)
col_collection.objects.link(ob_top)
col_collection.objects.link(ob_back)

# ---- scene / render settings (as saved in the file)
scene.frame_start = 1; scene.frame_end = 250; scene.frame_set(48)
scene.render.engine = 'BLENDER_EEVEE_NEXT'
bpy.context.view_layer.update()

# ---- added for rendering (the .blend has no active camera and no usable light): camera, sun
cam_auto = bpy.data.cameras.new('AutoCamera')
cam_auto.lens = 50.0
cam_auto.sensor_width = 36.0
cam_auto.clip_end = 1000.0
ob_auto_camera = bpy.data.objects.new('AutoCamera', cam_auto)
scene.collection.objects.link(ob_auto_camera)
ob_auto_camera.location = (10.1501, -11.0506, 7.41375)
ob_auto_camera.rotation_euler = (1.09748, -7.21219e-08, 0.694738)
scene.camera = ob_auto_camera
light_auto_sun = bpy.data.lights.new('AutoSun', 'SUN')
light_auto_sun.energy = 3.0
light_auto_sun.angle = 0.0523599
ob_auto_sun = bpy.data.objects.new('AutoSun', light_auto_sun)
scene.collection.objects.link(ob_auto_sun)
ob_auto_sun.rotation_euler = (0.872665, 0.174533, 0.523599)
bpy.context.view_layer.update()
